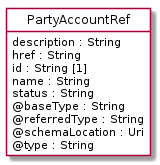

The diagram above was rendered by PlantUML. Its source (embedded in the PNG):
@startuml
hide circle
hide methods
hide stereotype
show <<Enumeration>> stereotype
skinparam class {
   BackgroundColor<<Enumeration>> #E6F5F7
   BackgroundColor<<Ref>> #FFFFE0
   BackgroundColor<<Pivot>> #FFFFFFF
   BackgroundColor<<SimpleType>> #E2F0DA
   BackgroundColor #FCF2E3
}

class PartyAccountRef <<Pivot>> {
    description : String
    href : String
    id : String [1]
    name : String
    status : String
    @baseType : String
    @referredType : String
    @schemaLocation : Uri
    @type : String
}


@enduml